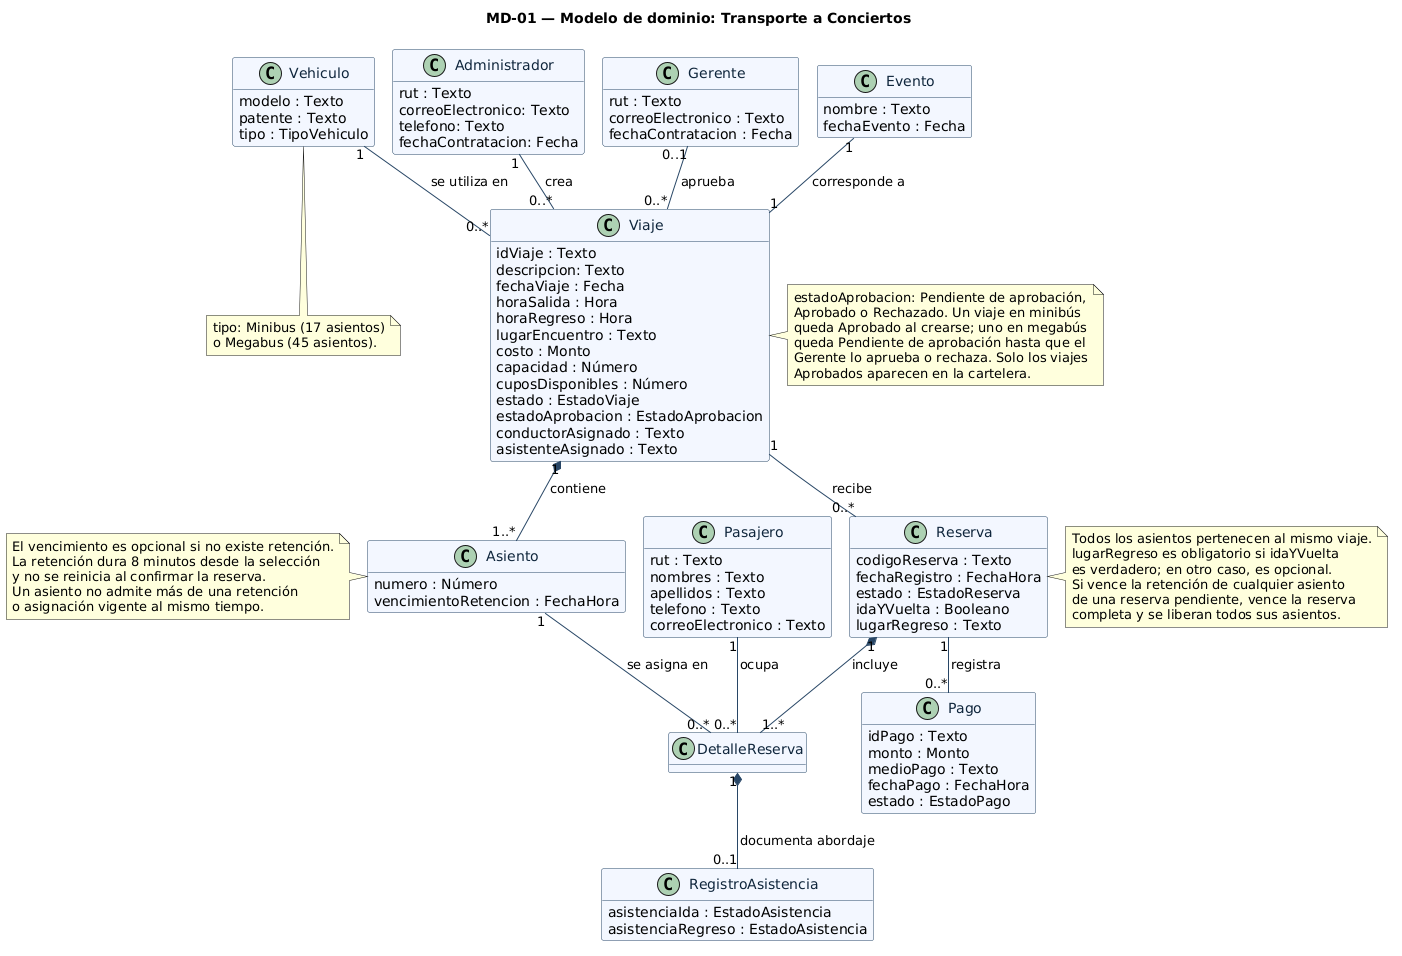

The diagram above was rendered by PlantUML. Its source (embedded in the PNG):
@startuml
!pragma layout smetana
title MD-01 — Modelo de dominio: Transporte a Conciertos
skinparam backgroundColor #FFFFFF
skinparam classAttributeIconSize 0
skinparam shadowing false
skinparam defaultFontName DejaVu Sans
skinparam class {
  BackgroundColor #F2F7FF
  BorderColor #294766
  ArrowColor #294766
  FontColor #10263C
}
hide methods
class Evento {
  nombre : Texto
  fechaEvento : Fecha
}
class Viaje {
  idViaje : Texto
  descripcion: Texto
  fechaViaje : Fecha
  horaSalida : Hora
  horaRegreso : Hora
  lugarEncuentro : Texto
  costo : Monto
  capacidad : Número
  cuposDisponibles : Número
  estado : EstadoViaje
  estadoAprobacion : EstadoAprobacion
  conductorAsignado : Texto
  asistenteAsignado : Texto
}
class Asiento {
  numero : Número
  vencimientoRetencion : FechaHora
}
class Vehiculo {
  modelo : Texto
  patente : Texto
  tipo : TipoVehiculo
}
class Administrador{
  rut : Texto
  correoElectronico: Texto
  telefono: Texto
  fechaContratacion: Fecha
}
class Pasajero {
  rut : Texto
  nombres : Texto
  apellidos : Texto
  telefono : Texto
  correoElectronico : Texto
}
class Reserva {
  codigoReserva : Texto
  fechaRegistro : FechaHora
  estado : EstadoReserva
  idaYVuelta : Booleano
  lugarRegreso : Texto
}
class DetalleReserva {
}

class Pago {
  idPago : Texto
  monto : Monto
  medioPago : Texto
  fechaPago : FechaHora
  estado : EstadoPago
}
class RegistroAsistencia {
  asistenciaIda : EstadoAsistencia
  asistenciaRegreso : EstadoAsistencia
}

class Gerente{
  rut : Texto
  correoElectronico : Texto
  fechaContratacion : Fecha
}
Evento "1" -- "1" Viaje : corresponde a
Vehiculo "1" -- "0..*" Viaje : se utiliza en
Viaje "1" *-- "1..*" Asiento : contiene
Viaje "1" -- "0..*" Reserva : recibe
Reserva "1" *-- "1..*" DetalleReserva : incluye
Asiento "1" -- "0..*" DetalleReserva : se asigna en
Pasajero "1" -- "0..*" DetalleReserva : ocupa
Reserva "1" -- "0..*" Pago : registra
DetalleReserva "1" *-- "0..1" RegistroAsistencia : documenta abordaje
Administrador "1" -- "0..*" Viaje : crea
Gerente "0..1" -- "0..*" Viaje : aprueba

note left of Asiento
  El vencimiento es opcional si no existe retención.
  La retención dura 8 minutos desde la selección
  y no se reinicia al confirmar la reserva.
  Un asiento no admite más de una retención
  o asignación vigente al mismo tiempo.
end note

note right of Reserva
  Todos los asientos pertenecen al mismo viaje.
  lugarRegreso es obligatorio si idaYVuelta
  es verdadero; en otro caso, es opcional.
  Si vence la retención de cualquier asiento
  de una reserva pendiente, vence la reserva
  completa y se liberan todos sus asientos.
end note

note right of Viaje
  estadoAprobacion: Pendiente de aprobación,
  Aprobado o Rechazado. Un viaje en minibús
  queda Aprobado al crearse; uno en megabús
  queda Pendiente de aprobación hasta que el
  Gerente lo aprueba o rechaza. Solo los viajes
  Aprobados aparecen en la cartelera.
end note

note bottom of Vehiculo
  tipo: Minibus (17 asientos)
  o Megabus (45 asientos).
end note
@enduml